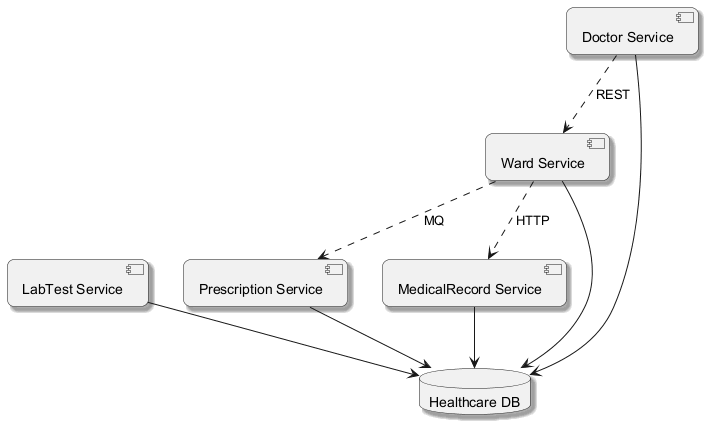

The diagram above was rendered by PlantUML. Its source (embedded in the PNG):
@startuml
skinparam backgroundColor #FFFFFF
skinparam roundCorner 15
skinparam shadowing true
component "Ward Service" as C_WardService
component "LabTest Service" as C_LabTestService
component "Prescription Service" as C_PrescriptionService
component "Doctor Service" as C_DoctorService
component "MedicalRecord Service" as C_MedicalRecordService
database "Healthcare DB" as DB_healthcare
C_WardService --> DB_healthcare
C_LabTestService --> DB_healthcare
C_PrescriptionService --> DB_healthcare
C_DoctorService --> DB_healthcare
C_MedicalRecordService --> DB_healthcare
C_WardService ..> C_PrescriptionService : MQ
C_WardService ..> C_MedicalRecordService : HTTP
C_DoctorService ..> C_WardService : REST
@enduml